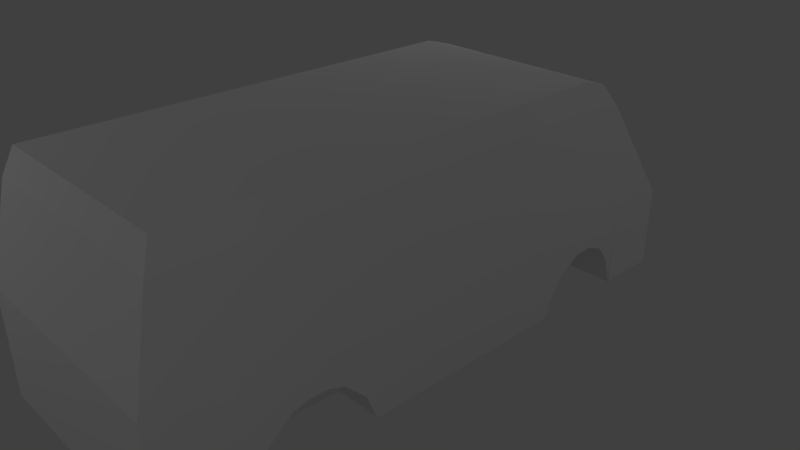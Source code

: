 # Source: van.blend  (saved by Blender 2.79.0; exported with 4.5.12 LTS)
import bpy
from mathutils import Matrix  # noqa: F401  (used for matrix-valued properties, if any)

bpy.ops.wm.read_factory_settings(use_empty=True)
scene = bpy.context.scene
scene.name = 'Scene'

# ---- collections
col_collection_1 = bpy.data.collections.new('Collection 1'); scene.collection.children.link(col_collection_1)

# ---- materials (node trees are filled in below, after node groups)
mat_material = bpy.data.materials.new('Material')
mat_material.alpha_threshold = 0.0
mat_material.use_transparent_shadow = False
mat_material.roughness = 0.5
mat_material.line_color = (0.0, 0.0, 0.0, 1.0)

# ---- material node trees

# ---- world
world_world = bpy.data.worlds.new('World'); scene.world = world_world
world_world.color = (0.05088, 0.05088, 0.05088)
world_world.use_sun_shadow = False
world_world.sun_shadow_jitter_overblur = 0.0
world_world.cycles.sampling_method = 'MANUAL'

# ---- cameras
cam_camera = bpy.data.cameras.new('Camera')
cam_camera.clip_end = 100.0
cam_camera.lens = 35.0
cam_camera.sensor_width = 32.0
cam_camera.sensor_height = 18.0
cam_camera.ortho_scale = 7.314
cam_camera.dof.focus_distance = 0.0
cam_camera.dof.aperture_fstop = 128.0

# ---- lights
light_lamp_003 = bpy.data.lights.new('Lamp.003', 'POINT')
light_lamp_003.transmission_factor = 0.0
light_lamp_003.cutoff_distance = 30.0
light_lamp_003.energy = 100.0
light_lamp_003.shadow_buffer_clip_start = 1.001
light_lamp_003.shadow_soft_size = 0.1
light_lamp_003.shadow_maximum_resolution = 0.006
light_lamp_003.use_absolute_resolution = True
light_lamp_002 = bpy.data.lights.new('Lamp.002', 'POINT')
light_lamp_002.transmission_factor = 0.0
light_lamp_002.cutoff_distance = 30.0
light_lamp_002.energy = 100.0
light_lamp_002.shadow_buffer_clip_start = 1.001
light_lamp_002.shadow_soft_size = 0.1
light_lamp_002.shadow_maximum_resolution = 0.006
light_lamp_002.use_absolute_resolution = True
light_lamp_001 = bpy.data.lights.new('Lamp.001', 'POINT')
light_lamp_001.transmission_factor = 0.0
light_lamp_001.cutoff_distance = 30.0
light_lamp_001.energy = 100.0
light_lamp_001.shadow_buffer_clip_start = 1.001
light_lamp_001.shadow_soft_size = 0.1
light_lamp_001.shadow_maximum_resolution = 0.006
light_lamp_001.use_absolute_resolution = True
light_lamp = bpy.data.lights.new('Lamp', 'POINT')
light_lamp.transmission_factor = 0.0
light_lamp.cutoff_distance = 30.0
light_lamp.energy = 100.0
light_lamp.shadow_buffer_clip_start = 1.001
light_lamp.shadow_soft_size = 0.1
light_lamp.shadow_maximum_resolution = 0.006
light_lamp.use_absolute_resolution = True

# ---- meshes
me_cube = bpy.data.meshes.new('Cube')
me_cube.from_pydata([(1.579, 1.727, -1.0), (1.579, -1.289, -1.0), (-5.364e-07, -1.289, 2.075), (2.384e-07, 1.727, 2.075), (1.579, 1.727, 0.1458), (1.579, -1.289, 0.1458), (1.394, -1.289, 2.075), (1.394, 1.727, 2.075), (1.788e-07, 1.727, -1.0), (0.0, -1.289, -1.0), (1.579, -2.931, -1.0), (1.579, -2.931, 0.1458), (-1.172e-06, -2.931, 2.075), (1.394, -2.931, 2.075), (-6.36e-07, -2.931, -1.0), (1.394, 2.812, 1.967), (1.579, 4.081, 0.1458), (1.579, 4.081, -1.0), (9.596e-07, 2.812, 1.967), (9.596e-07, 4.081, 0.1458), (9e-07, 4.081, -1.0), (1.579, 3.168, -1.0), (1.579, 3.168, 0.1458), (6.514e-07, 3.168, -1.0), (7.11e-07, 2.438, 2.075), (1.394, 2.438, 2.075), (1.579, -4.055, -1.0), (1.579, -4.055, 0.4593), (-1.351e-06, -3.625, 2.075), (-1.351e-06, -4.055, 0.4593), (1.394, -3.625, 2.075), (-8.148e-07, -4.055, -1.0), (1.579, -2.931, -1.0), (0.9143, -2.931, -1.0), (1.579, -2.763, -0.5855), (0.9143, -2.763, -0.5855), (1.579, -2.438, -0.3073), (0.9143, -2.438, -0.3073), (1.579, -2.233, -0.2549), (0.9143, -2.233, -0.2549), (1.579, -1.991, -0.2549), (0.9143, -1.991, -0.2549), (1.579, -1.755, -0.3336), (0.9143, -1.755, -0.3336), (1.579, -1.446, -0.6327), (0.9143, -1.446, -0.6327), (1.579, -1.3, -0.9898), (0.9143, -1.3, -0.9898), (1.579, 1.727, -1.0), (0.7649, 1.727, -1.0), (1.579, 1.817, -0.7591), (0.7649, 1.817, -0.7591), (1.579, 2.005, -0.4574), (0.7649, 2.005, -0.4574), (1.579, 2.353, -0.2506), (0.7649, 2.353, -0.2506), (1.579, 2.615, -0.2506), (0.7649, 2.615, -0.2506), (1.579, 2.861, -0.3551), (0.7649, 2.861, -0.3551), (1.579, 3.044, -0.5995), (0.7649, 3.044, -0.5995), (1.579, 3.172, -1.006), (0.7649, 3.172, -1.006), (1.488, 1.727, 1.731), (1.488, -1.289, 1.731), (1.488, -2.931, 1.731), (1.488, 3.038, 1.643), (9.596e-07, 3.038, 1.643), (1.488, 2.568, 1.731), (-1.351e-06, -3.763, 1.731), (1.488, -3.763, 1.731)], [], [(13, 12, 28, 30), (65, 64, 7, 6), (0, 4, 5, 1), (7, 3, 2, 6), (22, 21, 17, 16), (33, 35, 34, 32), (35, 37, 36, 34), (0, 1, 9, 8), (10, 11, 27, 26), (6, 2, 12, 13), (65, 6, 13, 66), (67, 68, 18, 15), (16, 17, 20, 19), (21, 23, 20, 17), (69, 22, 16, 67), (24, 25, 15, 18), (3, 7, 25, 24), (64, 4, 22, 69), (37, 39, 38, 36), (39, 41, 40, 38), (26, 27, 29, 31), (70, 71, 30, 28), (14, 10, 26, 31), (66, 13, 30, 71), (41, 43, 42, 40), (43, 45, 44, 42), (45, 47, 46, 44), (9, 1, 46, 47), (9, 47, 33, 14), (11, 32, 34), (36, 11, 34), (38, 11, 36), (40, 11, 38), (1, 5, 44, 46), (44, 5, 42), (42, 5, 40), (5, 11, 40), (47, 45, 33), (33, 45, 35), (45, 43, 35), (35, 43, 37), (37, 43, 39), (41, 39, 43), (49, 51, 50, 48), (51, 53, 52, 50), (53, 55, 54, 52), (55, 57, 56, 54), (57, 59, 58, 56), (59, 61, 60, 58), (61, 63, 62, 60), (23, 21, 62, 63), (23, 63, 49, 8), (61, 49, 63), (49, 61, 51), (51, 61, 53), (61, 59, 53), (53, 59, 55), (57, 55, 59), (21, 22, 60, 62), (4, 0, 48, 50), (50, 52, 4), (54, 4, 52), (4, 54, 22), (54, 56, 22), (58, 22, 56), (60, 22, 58), (11, 66, 71, 27), (29, 27, 71, 70), (7, 64, 69, 25), (25, 69, 67, 15), (16, 19, 68, 67), (5, 65, 66, 11), (5, 4, 64, 65)])
_uv = me_cube.uv_layers.new(name='UVマップ')
_uv.uv.foreach_set('vector', [0.5541, 0.083, 0.3712, 0.083, 0.3712, 0.0, 0.5541, 5.706e-08, 0.04213, 0.3308, 0.04184, 0.6916, 6.872e-05, 0.6916, 0.0003598, 0.3308, 0.3707, 0.6919, 0.233, 0.6918, 0.2333, 0.3309, 0.371, 0.331, 0.5541, 0.6394, 0.3712, 0.6394, 0.3712, 0.2791, 0.5541, 0.2791, 0.2328, 0.8643, 0.3705, 0.8644, 0.3705, 0.9736, 0.2327, 0.9735, 0.9953, 0.8366, 0.9428, 0.8366, 0.9428, 0.7394, 0.9953, 0.7394, 0.9693, 0.5328, 0.9692, 0.5719, 0.8715, 0.5719, 0.8715, 0.5328, 0.5541, 0.5573, 0.5541, 0.1964, 0.7618, 0.1964, 0.7618, 0.5573, 0.3711, 0.1346, 0.2334, 0.1345, 0.1958, 0.0, 0.3712, 0.000156, 0.5541, 0.2791, 0.3712, 0.2791, 0.3712, 0.083, 0.5541, 0.083, 0.04213, 0.3308, 0.0003598, 0.3308, 0.0005183, 0.1343, 0.04229, 0.1344, 0.7753, 0.2922, 0.9695, 0.2922, 0.9695, 0.3262, 0.7866, 0.3262, 0.7618, 0.1353, 0.7618, 1.783e-08, 0.9695, 0.0, 0.9695, 0.1353, 0.8715, 0.5328, 0.8715, 0.7394, 0.7618, 0.7394, 0.7618, 0.5328, 0.04176, 0.7923, 0.2328, 0.8643, 0.2327, 0.9735, 0.05233, 0.8486, 0.3712, 0.7244, 0.5541, 0.7244, 0.5541, 0.7699, 0.3712, 0.7699, 0.3712, 0.6394, 0.5541, 0.6394, 0.5541, 0.7244, 0.3712, 0.7244, 0.04184, 0.6916, 0.233, 0.6918, 0.2328, 0.8643, 0.04176, 0.7923, 0.9692, 0.5719, 0.9692, 0.5965, 0.8715, 0.5965, 0.8715, 0.5719, 0.9692, 0.5965, 0.9692, 0.6253, 0.8715, 0.6253, 0.8715, 0.5965, 0.5541, 0.9243, 0.5541, 0.7497, 0.7618, 0.7497, 0.7618, 0.9243, 0.7618, 0.5852, 0.5676, 0.5852, 0.5789, 0.5573, 0.7618, 0.5573, 0.897, 0.3262, 0.897, 0.5328, 0.7618, 0.5328, 0.7618, 0.3262, 0.04229, 0.1344, 0.0005183, 0.1343, 0.0005854, 0.05122, 0.04237, 0.03481, 0.9692, 0.6253, 0.9692, 0.6535, 0.8715, 0.6535, 0.8715, 0.6253, 0.9692, 0.6535, 0.9693, 0.6904, 0.8715, 0.6904, 0.8715, 0.6535, 0.9861, 0.9338, 0.9428, 0.9338, 0.9428, 0.8366, 0.9861, 0.8366, 0.7618, 0.1964, 0.5541, 0.1964, 0.5541, 0.1951, 0.6518, 0.1951, 0.7618, 0.1964, 0.6518, 0.1951, 0.6518, 0.0, 0.7618, 8.559e-08, 0.2334, 0.1345, 0.3711, 0.1346, 0.3213, 0.1547, 0.2878, 0.1936, 0.2334, 0.1345, 0.3213, 0.1547, 0.2815, 0.2181, 0.2334, 0.1345, 0.2878, 0.1936, 0.2815, 0.2469, 0.2334, 0.1345, 0.2815, 0.2181, 0.371, 0.331, 0.2333, 0.3309, 0.3268, 0.3123, 0.3697, 0.3298, 0.3268, 0.3123, 0.2333, 0.3309, 0.2909, 0.2752, 0.2909, 0.2752, 0.2333, 0.3309, 0.2815, 0.2469, 0.2333, 0.3309, 0.2334, 0.1345, 0.2815, 0.2469, 0.8508, 0.9346, 0.8078, 0.9174, 0.8508, 0.7394, 0.8508, 0.7394, 0.8078, 0.9174, 0.8011, 0.7598, 0.8078, 0.9174, 0.7716, 0.8806, 0.8011, 0.7598, 0.8011, 0.7598, 0.7716, 0.8806, 0.7679, 0.799, 0.7679, 0.799, 0.7716, 0.8806, 0.7618, 0.8235, 0.762, 0.8524, 0.7618, 0.8235, 0.7716, 0.8806, 0.4617, 0.8849, 0.4921, 0.8849, 0.4921, 1.0, 0.4617, 1.0, 0.4921, 0.8849, 0.5315, 0.8849, 0.5315, 1.0, 0.4921, 1.0, 0.897, 0.3262, 0.939, 0.3262, 0.939, 0.4413, 0.897, 0.4413, 0.939, 0.3262, 0.9704, 0.3262, 0.9704, 0.4413, 0.939, 0.4413, 0.9704, 0.3262, 1.0, 0.3262, 1.0, 0.4413, 0.9704, 0.4413, 0.5407, 0.8849, 0.5109, 0.8849, 0.5109, 0.7699, 0.5407, 0.7699, 0.5109, 0.8849, 0.4617, 0.8849, 0.4617, 0.7699, 0.5109, 0.7699, 0.9699, 0.5328, 0.9699, 0.7394, 0.9693, 0.7394, 0.9693, 0.6244, 0.8508, 0.7398, 0.9428, 0.7394, 0.9428, 0.9123, 0.8508, 0.9123, 0.413, 0.9273, 0.4617, 0.7699, 0.4617, 0.9428, 0.4617, 0.7699, 0.413, 0.9273, 0.4327, 0.7805, 0.4327, 0.7805, 0.413, 0.9273, 0.3964, 0.8029, 0.413, 0.9273, 0.3837, 0.9053, 0.3964, 0.8029, 0.3964, 0.8029, 0.3837, 0.9053, 0.3714, 0.8445, 0.3712, 0.8758, 0.3714, 0.8445, 0.3837, 0.9053, 0.3705, 0.8644, 0.2328, 0.8643, 0.3224, 0.8495, 0.3712, 0.8648, 0.233, 0.6918, 0.3707, 0.6919, 0.3707, 0.6919, 0.3417, 0.7026, 0.3417, 0.7026, 0.3054, 0.7252, 0.233, 0.6918, 0.2805, 0.7668, 0.233, 0.6918, 0.3054, 0.7252, 0.233, 0.6918, 0.2805, 0.7668, 0.2328, 0.8643, 0.2805, 0.7668, 0.2805, 0.7981, 0.2328, 0.8643, 0.2931, 0.8276, 0.2328, 0.8643, 0.2805, 0.7981, 0.3224, 0.8495, 0.2328, 0.8643, 0.2931, 0.8276, 0.2334, 0.1345, 0.04229, 0.1344, 0.04237, 0.03481, 0.1958, 0.0, 0.7618, 0.7497, 0.5541, 0.7497, 0.5676, 0.5852, 0.7618, 0.5852, 6.872e-05, 0.6916, 0.04184, 0.6916, 0.04176, 0.7923, 0.0, 0.7768, 0.0, 0.7768, 0.04176, 0.7923, 0.05233, 0.8486, 0.01288, 0.8216, 0.7618, 0.1353, 0.9695, 0.1353, 0.9695, 0.2922, 0.7753, 0.2922, 0.2333, 0.3309, 0.04213, 0.3308, 0.04229, 0.1344, 0.2334, 0.1345, 0.2333, 0.3309, 0.233, 0.6918, 0.04184, 0.6916, 0.04213, 0.3308])
me_cube.materials.append(mat_material)
me_cube.use_remesh_preserve_volume = False
me_cube.use_remesh_preserve_attributes = False
me_cube.use_mirror_vertex_groups = False
me_cube.update()

# ---- objects
ob_lamp_003 = bpy.data.objects.new('Lamp.003', light_lamp_003)
ob_lamp_002 = bpy.data.objects.new('Lamp.002', light_lamp_002)
ob_lamp_001 = bpy.data.objects.new('Lamp.001', light_lamp_001)
ob_cube = bpy.data.objects.new('Cube', me_cube)
ob_lamp = bpy.data.objects.new('Lamp', light_lamp)
ob_camera = bpy.data.objects.new('Camera', cam_camera)

# ---- transforms, parenting, visibility, modifiers, constraints
ob_lamp_003.location = (9.911, 6.242, 5.904)
ob_lamp_003.rotation_euler = (0.6503, 0.05522, 1.866)
ob_lamp_003.lock_rotations_4d = False
ob_lamp_003.empty_display_type = 'ARROWS'
ob_lamp_003.color = (0.0, 0.0, 0.0, 0.0)
ob_lamp_003.lineart.crease_threshold = 0.0
ob_lamp_002.location = (9.371, -8.887, 5.058)
ob_lamp_002.rotation_euler = (0.6503, 0.05522, 1.866)
ob_lamp_002.lock_rotations_4d = False
ob_lamp_002.empty_display_type = 'ARROWS'
ob_lamp_002.color = (0.0, 0.0, 0.0, 0.0)
ob_lamp_002.lineart.crease_threshold = 0.0
ob_lamp_001.location = (-4.337, -8.887, 5.058)
ob_lamp_001.rotation_euler = (0.6503, 0.05522, 1.866)
ob_lamp_001.lock_rotations_4d = False
ob_lamp_001.empty_display_type = 'ARROWS'
ob_lamp_001.color = (0.0, 0.0, 0.0, 0.0)
ob_lamp_001.lineart.crease_threshold = 0.0
ob_cube.location = (0.0, 0.0, 0.0)
ob_cube.lock_rotations_4d = False
ob_cube.empty_display_type = 'ARROWS'
ob_cube.lineart.crease_threshold = 0.0
_m = ob_cube.modifiers.new('ミラー', 'MIRROR')
ob_lamp.location = (-3.797, 6.242, 5.904)
ob_lamp.rotation_euler = (0.6503, 0.05522, 1.866)
ob_lamp.lock_rotations_4d = False
ob_lamp.empty_display_type = 'ARROWS'
ob_lamp.color = (0.0, 0.0, 0.0, 0.0)
ob_lamp.lineart.crease_threshold = 0.0
ob_camera.location = (7.481, -6.508, 5.344)
ob_camera.rotation_euler = (1.109, 0.0, 0.8149)
ob_camera.lock_rotations_4d = False
ob_camera.empty_display_type = 'ARROWS'
ob_camera.color = (0.0, 0.0, 0.0, 0.0)
ob_camera.display_type = 'WIRE'
ob_camera.lineart.crease_threshold = 0.0

# ---- collection membership
col_collection_1.objects.link(ob_lamp_003)
col_collection_1.objects.link(ob_lamp_002)
col_collection_1.objects.link(ob_lamp_001)
col_collection_1.objects.link(ob_cube)
col_collection_1.objects.link(ob_lamp)
col_collection_1.objects.link(ob_camera)

# ---- scene / render settings (as saved in the file)
scene.camera = ob_camera
scene.frame_start = 1; scene.frame_end = 250; scene.frame_set(1)
scene.render.engine = 'BLENDER_EEVEE_NEXT'
scene.render.resolution_percentage = 50
scene.render.dither_intensity = 0.0
scene.cycles.use_denoising = False
scene.cycles.samples = 128
scene.cycles.sampling_pattern = 'TABULATED_SOBOL'
scene.cycles.use_adaptive_sampling = False
scene.cycles.use_light_tree = False
scene.cycles.blur_glossy = 0.0
scene.cycles.sample_clamp_indirect = 0.0
scene.view_settings.view_transform = 'Standard'
bpy.context.view_layer.update()
